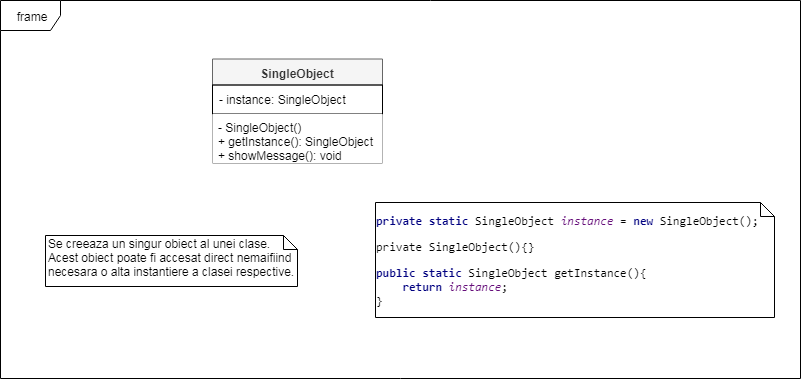

The diagram above was exported from draw.io. Its source (the exported page's mxGraphModel, read from the mxfile embedded in the PNG):
<mxGraphModel dx="1702" dy="497" grid="0" gridSize="10" guides="1" tooltips="1" connect="1" arrows="1" fold="1" page="1" pageScale="1" pageWidth="850" pageHeight="1100" math="0" shadow="0">
  <root>
    <mxCell id="0" />
    <mxCell id="1" parent="0" />
    <mxCell id="3vKSlqFdRkigWl60w8Ka-63" value="frame" style="shape=umlFrame;whiteSpace=wrap;html=1;fillColor=#ffffff;gradientColor=none;" parent="1" vertex="1">
      <mxGeometry x="-792" y="289" width="800" height="378" as="geometry" />
    </mxCell>
    <mxCell id="3vKSlqFdRkigWl60w8Ka-61" value="&lt;pre style=&quot;background-color: rgb(255 , 255 , 255) ; font-family: &amp;#34;consolas&amp;#34; ; font-size: 12px ; line-height: 120%&quot;&gt;&lt;pre style=&quot;font-family: &amp;#34;consolas&amp;#34;&quot;&gt;&lt;pre style=&quot;font-family: &amp;#34;consolas&amp;#34;&quot;&gt;&lt;span style=&quot;color: #000080 ; font-weight: bold&quot;&gt;private static &lt;/span&gt;SingleObject &lt;span style=&quot;color: #660e7a ; font-style: italic&quot;&gt;instance &lt;/span&gt;= &lt;span style=&quot;color: #000080 ; font-weight: bold&quot;&gt;new &lt;/span&gt;SingleObject();&lt;/pre&gt;&lt;pre style=&quot;font-family: &amp;#34;consolas&amp;#34;&quot;&gt;private &lt;span style=&quot;white-space: normal&quot;&gt;SingleObject(){}&lt;/span&gt;&lt;br&gt;&lt;/pre&gt;&lt;pre style=&quot;font-family: &amp;#34;consolas&amp;#34;&quot;&gt;&lt;span style=&quot;color: #000080 ; font-weight: bold&quot;&gt;public static &lt;/span&gt;SingleObject getInstance(){&lt;br&gt;    &lt;span style=&quot;color: #000080 ; font-weight: bold&quot;&gt;return &lt;/span&gt;&lt;span style=&quot;color: #660e7a ; font-style: italic&quot;&gt;instance&lt;/span&gt;;&lt;br&gt;}&lt;/pre&gt;&lt;/pre&gt;&lt;/pre&gt;" style="shape=note;whiteSpace=wrap;html=1;size=14;verticalAlign=top;align=left;spacingTop=-6;fillColor=none;gradientColor=none;spacing=0;fontSize=12;" parent="1" vertex="1">
      <mxGeometry x="-417" y="491" width="399" height="115" as="geometry" />
    </mxCell>
    <mxCell id="R6e51nJAAoKppMAlARRm-1" value="Se creeaza un singur obiect al unei clase. Acest obiect poate fi accesat direct nemaifiind necesara o alta instantiere a clasei respective." style="shape=note;whiteSpace=wrap;html=1;size=14;verticalAlign=top;align=left;spacingTop=-6;" parent="1" vertex="1">
      <mxGeometry x="-747" y="524" width="252" height="51" as="geometry" />
    </mxCell>
    <mxCell id="6HItR1dKCo3U6vCbwY0v-5" value="SingleObject" style="swimlane;fontStyle=1;align=center;verticalAlign=top;childLayout=stackLayout;horizontal=1;startSize=26;horizontalStack=0;resizeParent=1;resizeParentMax=0;resizeLast=0;collapsible=1;marginBottom=0;fillColor=#f5f5f5;strokeColor=#666666;fontColor=#333333;" parent="1" vertex="1">
      <mxGeometry x="-580" y="347.5" width="170" height="104" as="geometry" />
    </mxCell>
    <mxCell id="6HItR1dKCo3U6vCbwY0v-6" value="- instance: SingleObject" style="text;strokeColor=#000000;fillColor=none;align=left;verticalAlign=top;spacingLeft=4;spacingRight=4;overflow=hidden;rotatable=0;points=[[0,0.5],[1,0.5]];portConstraint=eastwest;" parent="6HItR1dKCo3U6vCbwY0v-5" vertex="1">
      <mxGeometry y="26" width="170" height="29" as="geometry" />
    </mxCell>
    <mxCell id="6HItR1dKCo3U6vCbwY0v-7" value="- SingleObject()&#10;+ getInstance(): SingleObject&#10;+ showMessage(): void" style="text;strokeColor=none;fillColor=#ffffff;align=left;verticalAlign=top;spacingLeft=4;spacingRight=4;overflow=hidden;rotatable=0;points=[[0,0.5],[1,0.5]];portConstraint=eastwest;" parent="6HItR1dKCo3U6vCbwY0v-5" vertex="1">
      <mxGeometry y="55" width="170" height="49" as="geometry" />
    </mxCell>
  </root>
</mxGraphModel>